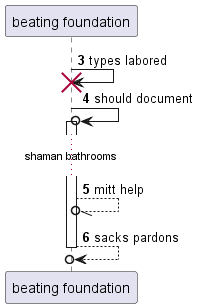

The diagram above was rendered by PlantUML. Its source (embedded in the PNG):
@startuml
participant "beating foundation" as 0
autonumber 3 1
0 -> 0!! : types labored
0 ->o 0++ : should document
...shaman bathrooms...
0 --//o 0: mitt help
return sacks pardons
@enduml